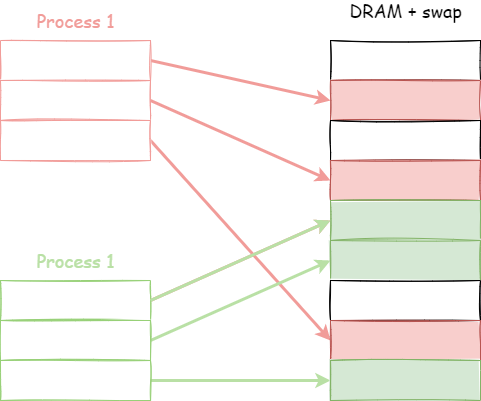

The diagram above was exported from draw.io. Its source (the exported page's mxGraphModel, read from the mxfile embedded in the PNG):
<mxGraphModel dx="1102" dy="865" grid="1" gridSize="10" guides="1" tooltips="1" connect="1" arrows="1" fold="1" page="1" pageScale="1" pageWidth="850" pageHeight="1100" math="0" shadow="0">
  <root>
    <mxCell id="0" />
    <mxCell id="1" parent="0" />
    <mxCell id="qUCl0zzwNfVvr1o4-b-H-18" style="rounded=0;orthogonalLoop=1;jettySize=auto;html=1;entryX=0;entryY=0.5;entryDx=0;entryDy=0;exitX=1;exitY=0.5;exitDx=0;exitDy=0;strokeColor=#F19C99;strokeWidth=3;fontFamily=Comic Sans MS;" edge="1" parent="1" source="qUCl0zzwNfVvr1o4-b-H-3" target="qUCl0zzwNfVvr1o4-b-H-10">
      <mxGeometry relative="1" as="geometry" />
    </mxCell>
    <mxCell id="qUCl0zzwNfVvr1o4-b-H-3" value="" style="rounded=0;whiteSpace=wrap;html=1;sketch=1;fillStyle=solid;strokeColor=#F19C99;fontFamily=Comic Sans MS;" vertex="1" parent="1">
      <mxGeometry x="100" y="220" width="150" height="40" as="geometry" />
    </mxCell>
    <mxCell id="qUCl0zzwNfVvr1o4-b-H-19" style="edgeStyle=none;rounded=0;orthogonalLoop=1;jettySize=auto;html=1;entryX=0;entryY=0.5;entryDx=0;entryDy=0;exitX=1;exitY=0.5;exitDx=0;exitDy=0;strokeColor=#F19C99;strokeWidth=3;fontFamily=Comic Sans MS;" edge="1" parent="1" source="qUCl0zzwNfVvr1o4-b-H-4" target="qUCl0zzwNfVvr1o4-b-H-12">
      <mxGeometry relative="1" as="geometry" />
    </mxCell>
    <mxCell id="qUCl0zzwNfVvr1o4-b-H-4" value="" style="rounded=0;whiteSpace=wrap;html=1;sketch=1;fillStyle=solid;strokeColor=#F19C99;fontFamily=Comic Sans MS;" vertex="1" parent="1">
      <mxGeometry x="100" y="260" width="150" height="40" as="geometry" />
    </mxCell>
    <mxCell id="qUCl0zzwNfVvr1o4-b-H-20" style="edgeStyle=none;rounded=0;orthogonalLoop=1;jettySize=auto;html=1;exitX=1;exitY=0.5;exitDx=0;exitDy=0;entryX=0;entryY=0.5;entryDx=0;entryDy=0;strokeColor=#F19C99;strokeWidth=3;fontFamily=Comic Sans MS;" edge="1" parent="1" source="qUCl0zzwNfVvr1o4-b-H-5" target="qUCl0zzwNfVvr1o4-b-H-16">
      <mxGeometry relative="1" as="geometry" />
    </mxCell>
    <mxCell id="qUCl0zzwNfVvr1o4-b-H-5" value="" style="rounded=0;whiteSpace=wrap;html=1;sketch=1;fillStyle=solid;strokeColor=#F19C99;fontFamily=Comic Sans MS;" vertex="1" parent="1">
      <mxGeometry x="100" y="300" width="150" height="40" as="geometry" />
    </mxCell>
    <mxCell id="qUCl0zzwNfVvr1o4-b-H-21" style="edgeStyle=none;rounded=0;orthogonalLoop=1;jettySize=auto;html=1;entryX=0;entryY=0.5;entryDx=0;entryDy=0;strokeColor=#F19C99;exitX=1;exitY=0.5;exitDx=0;exitDy=0;strokeWidth=3;fontFamily=Comic Sans MS;" edge="1" parent="1" source="qUCl0zzwNfVvr1o4-b-H-6" target="qUCl0zzwNfVvr1o4-b-H-13">
      <mxGeometry relative="1" as="geometry" />
    </mxCell>
    <mxCell id="qUCl0zzwNfVvr1o4-b-H-6" value="" style="rounded=0;whiteSpace=wrap;html=1;sketch=1;fillStyle=solid;strokeColor=#97D077;fontFamily=Comic Sans MS;" vertex="1" parent="1">
      <mxGeometry x="100" y="460" width="150" height="40" as="geometry" />
    </mxCell>
    <mxCell id="qUCl0zzwNfVvr1o4-b-H-22" style="edgeStyle=none;rounded=0;orthogonalLoop=1;jettySize=auto;html=1;entryX=0;entryY=0.5;entryDx=0;entryDy=0;strokeColor=#B9E0A5;exitX=1;exitY=0.5;exitDx=0;exitDy=0;strokeWidth=3;fontFamily=Comic Sans MS;" edge="1" parent="1" source="qUCl0zzwNfVvr1o4-b-H-7" target="qUCl0zzwNfVvr1o4-b-H-14">
      <mxGeometry relative="1" as="geometry" />
    </mxCell>
    <mxCell id="qUCl0zzwNfVvr1o4-b-H-7" value="" style="rounded=0;whiteSpace=wrap;html=1;sketch=1;fillStyle=solid;strokeColor=#97D077;fontFamily=Comic Sans MS;" vertex="1" parent="1">
      <mxGeometry x="100" y="500" width="150" height="40" as="geometry" />
    </mxCell>
    <mxCell id="qUCl0zzwNfVvr1o4-b-H-23" style="edgeStyle=none;rounded=0;orthogonalLoop=1;jettySize=auto;html=1;entryX=0;entryY=0.5;entryDx=0;entryDy=0;strokeColor=#B9E0A5;strokeWidth=3;fontFamily=Comic Sans MS;" edge="1" parent="1" source="qUCl0zzwNfVvr1o4-b-H-8" target="qUCl0zzwNfVvr1o4-b-H-17">
      <mxGeometry relative="1" as="geometry" />
    </mxCell>
    <mxCell id="qUCl0zzwNfVvr1o4-b-H-8" value="" style="rounded=0;whiteSpace=wrap;html=1;sketch=1;fillStyle=solid;strokeColor=#97D077;fontFamily=Comic Sans MS;" vertex="1" parent="1">
      <mxGeometry x="100" y="540" width="150" height="40" as="geometry" />
    </mxCell>
    <mxCell id="qUCl0zzwNfVvr1o4-b-H-9" value="" style="rounded=0;whiteSpace=wrap;html=1;sketch=1;fillStyle=solid;fontFamily=Comic Sans MS;" vertex="1" parent="1">
      <mxGeometry x="430" y="220" width="150" height="40" as="geometry" />
    </mxCell>
    <mxCell id="qUCl0zzwNfVvr1o4-b-H-10" value="" style="rounded=0;whiteSpace=wrap;html=1;sketch=1;fillStyle=solid;fillColor=#f8cecc;strokeColor=#b85450;fontFamily=Comic Sans MS;" vertex="1" parent="1">
      <mxGeometry x="430" y="260" width="150" height="40" as="geometry" />
    </mxCell>
    <mxCell id="qUCl0zzwNfVvr1o4-b-H-11" value="" style="rounded=0;whiteSpace=wrap;html=1;sketch=1;fillStyle=solid;fontFamily=Comic Sans MS;" vertex="1" parent="1">
      <mxGeometry x="430" y="300" width="150" height="40" as="geometry" />
    </mxCell>
    <mxCell id="qUCl0zzwNfVvr1o4-b-H-12" value="" style="rounded=0;whiteSpace=wrap;html=1;sketch=1;fillStyle=solid;fillColor=#f8cecc;strokeColor=#b85450;fontFamily=Comic Sans MS;" vertex="1" parent="1">
      <mxGeometry x="430" y="340" width="150" height="40" as="geometry" />
    </mxCell>
    <mxCell id="qUCl0zzwNfVvr1o4-b-H-13" value="" style="rounded=0;whiteSpace=wrap;html=1;sketch=1;fillStyle=solid;fillColor=#d5e8d4;strokeColor=#82b366;fontFamily=Comic Sans MS;" vertex="1" parent="1">
      <mxGeometry x="430" y="380" width="150" height="40" as="geometry" />
    </mxCell>
    <mxCell id="qUCl0zzwNfVvr1o4-b-H-14" value="" style="rounded=0;whiteSpace=wrap;html=1;sketch=1;fillStyle=solid;fillColor=#d5e8d4;strokeColor=#82b366;fontFamily=Comic Sans MS;" vertex="1" parent="1">
      <mxGeometry x="430" y="420" width="150" height="40" as="geometry" />
    </mxCell>
    <mxCell id="qUCl0zzwNfVvr1o4-b-H-15" value="" style="rounded=0;whiteSpace=wrap;html=1;sketch=1;fillStyle=solid;fontFamily=Comic Sans MS;" vertex="1" parent="1">
      <mxGeometry x="430" y="460" width="150" height="40" as="geometry" />
    </mxCell>
    <mxCell id="qUCl0zzwNfVvr1o4-b-H-16" value="" style="rounded=0;whiteSpace=wrap;html=1;sketch=1;fillStyle=solid;fillColor=#f8cecc;strokeColor=#b85450;fontFamily=Comic Sans MS;" vertex="1" parent="1">
      <mxGeometry x="430" y="500" width="150" height="40" as="geometry" />
    </mxCell>
    <mxCell id="qUCl0zzwNfVvr1o4-b-H-17" value="" style="rounded=0;whiteSpace=wrap;html=1;sketch=1;fillStyle=solid;fillColor=#d5e8d4;strokeColor=#82b366;fontFamily=Comic Sans MS;" vertex="1" parent="1">
      <mxGeometry x="430" y="540" width="150" height="40" as="geometry" />
    </mxCell>
    <mxCell id="qUCl0zzwNfVvr1o4-b-H-24" style="edgeStyle=none;rounded=0;orthogonalLoop=1;jettySize=auto;html=1;entryX=0;entryY=0.5;entryDx=0;entryDy=0;strokeColor=#B9E0A5;exitX=1;exitY=0.5;exitDx=0;exitDy=0;strokeWidth=3;fontFamily=Comic Sans MS;" edge="1" parent="1">
      <mxGeometry relative="1" as="geometry">
        <mxPoint x="250" y="480" as="sourcePoint" />
        <mxPoint x="430" y="400" as="targetPoint" />
      </mxGeometry>
    </mxCell>
    <mxCell id="qUCl0zzwNfVvr1o4-b-H-25" value="&lt;font style=&quot;font-size: 18px&quot;&gt;DRAM + swap&lt;/font&gt;" style="text;html=1;resizable=0;autosize=1;align=center;verticalAlign=middle;points=[];fillColor=none;strokeColor=none;rounded=0;fontFamily=Comic Sans MS;" vertex="1" parent="1">
      <mxGeometry x="440" y="180" width="130" height="20" as="geometry" />
    </mxCell>
    <mxCell id="qUCl0zzwNfVvr1o4-b-H-26" value="&lt;font style=&quot;font-size: 18px&quot;&gt;Process 1&lt;/font&gt;" style="text;html=1;resizable=0;autosize=1;align=center;verticalAlign=middle;points=[];fillColor=none;strokeColor=none;rounded=0;fontColor=#F19C99;fontFamily=Comic Sans MS;" vertex="1" parent="1">
      <mxGeometry x="130" y="190" width="90" height="20" as="geometry" />
    </mxCell>
    <mxCell id="qUCl0zzwNfVvr1o4-b-H-27" value="&lt;font style=&quot;font-size: 18px&quot;&gt;Process 1&lt;/font&gt;" style="text;html=1;resizable=0;autosize=1;align=center;verticalAlign=middle;points=[];fillColor=none;strokeColor=none;rounded=0;fontColor=#B9E0A5;fontFamily=Comic Sans MS;" vertex="1" parent="1">
      <mxGeometry x="130" y="430" width="90" height="20" as="geometry" />
    </mxCell>
  </root>
</mxGraphModel>